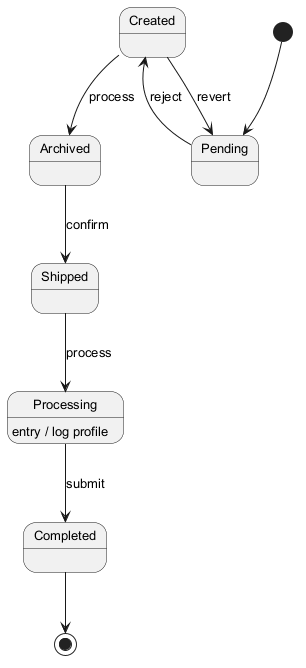

The diagram above was rendered by PlantUML. Its source (embedded in the PNG):
@startuml
skinparam backgroundColor #FFFFFF
skinparam classBackgroundColor #F1F8E9
skinparam classBorderColor #33691E
skinparam defaultFontSize 13
[*] --> Pending
Pending --> Created : reject
Created --> Archived : process
Archived --> Shipped : confirm
Shipped --> Processing : process
Processing --> Completed : submit
Processing : entry / log profile
Created --> Pending : revert
Completed --> [*]
@enduml